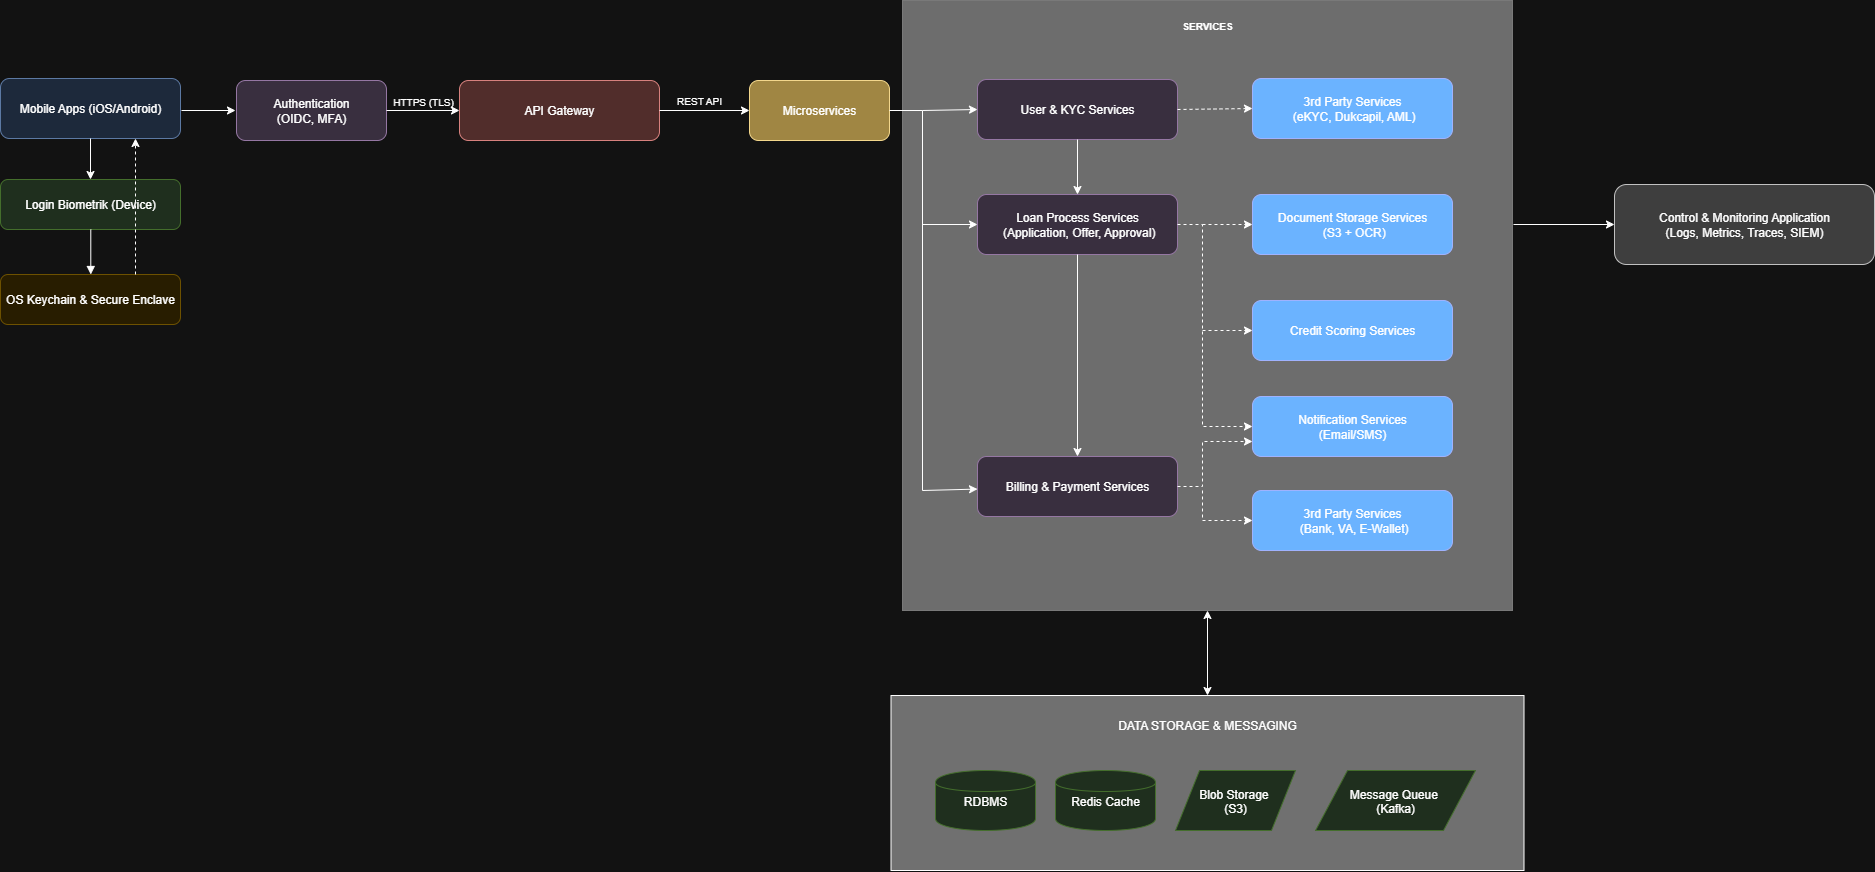

The diagram above was exported from draw.io. Its source (the exported page's mxGraphModel, read from the mxfile embedded in the PNG):
<mxGraphModel dx="3846" dy="1289" grid="1" gridSize="10" guides="1" tooltips="1" connect="1" arrows="1" fold="1" page="1" pageScale="1" pageWidth="1600" pageHeight="1200" math="0" shadow="0">
  <root>
    <mxCell id="0" />
    <mxCell id="1" parent="0" />
    <mxCell id="D2dvSJBulsznXSkZjUXN-6" value="" style="rounded=0;whiteSpace=wrap;html=1;fillColor=light-dark(#FFFFFF,#707070);" vertex="1" parent="1">
      <mxGeometry x="768.5" y="765" width="633" height="175" as="geometry" />
    </mxCell>
    <mxCell id="7igyXKNayghsl_1RYZRh-17" value="" style="whiteSpace=wrap;html=1;aspect=fixed;strokeColor=light-dark(#000000,#797979);fillColor=light-dark(#000000,#6D6D6D);" vertex="1" parent="1">
      <mxGeometry x="780" y="70" width="610" height="610" as="geometry" />
    </mxCell>
    <mxCell id="mobile" value="Mobile Apps (iOS/Android)" style="shape=rectangle;whiteSpace=wrap;rounded=1;fillColor=#dae8fc;strokeColor=#6c8ebf;" parent="1" vertex="1">
      <mxGeometry x="-122" y="148" width="180" height="60" as="geometry" />
    </mxCell>
    <mxCell id="bio" value="Login Biometrik (Device)" style="shape=rectangle;whiteSpace=wrap;rounded=1;fillColor=#d5e8d4;strokeColor=#82b366;" parent="1" vertex="1">
      <mxGeometry x="-122" y="249" width="180" height="50" as="geometry" />
    </mxCell>
    <mxCell id="keychain" value="OS Keychain &amp; Secure Enclave" style="shape=rectangle;whiteSpace=wrap;rounded=1;fillColor=#fff2cc;strokeColor=#d6b656;" parent="1" vertex="1">
      <mxGeometry x="-122" y="344" width="180" height="50" as="geometry" />
    </mxCell>
    <mxCell id="apigw" value="API Gateway" style="shape=rectangle;whiteSpace=wrap;rounded=1;fillColor=#f8cecc;strokeColor=#b85450;" parent="1" vertex="1">
      <mxGeometry x="337" y="150" width="200" height="60" as="geometry" />
    </mxCell>
    <mxCell id="auth" value="Authentication&#10;(OIDC, MFA)" style="shape=rectangle;whiteSpace=wrap;rounded=1;fillColor=#e1d5e7;strokeColor=#9673a6;" parent="1" vertex="1">
      <mxGeometry x="114" y="150" width="150" height="60" as="geometry" />
    </mxCell>
    <mxCell id="userkyc" value="User &amp; KYC Services" style="shape=rectangle;whiteSpace=wrap;rounded=1;fillColor=#e1d5e7;strokeColor=#9673a6;" parent="1" vertex="1">
      <mxGeometry x="855" y="149" width="200" height="60" as="geometry" />
    </mxCell>
    <mxCell id="loan" value="Loan Process Services&#10; (Application, Offer, Approval)" style="shape=rectangle;whiteSpace=wrap;rounded=1;fillColor=#e1d5e7;strokeColor=#9673a6;" parent="1" vertex="1">
      <mxGeometry x="855" y="264" width="200" height="60" as="geometry" />
    </mxCell>
    <mxCell id="billing" value="Billing &amp; Payment Services" style="shape=rectangle;whiteSpace=wrap;rounded=1;fillColor=#e1d5e7;strokeColor=#9673a6;" parent="1" vertex="1">
      <mxGeometry x="855" y="526" width="200" height="60" as="geometry" />
    </mxCell>
    <mxCell id="obs" value="Control &amp; Monitoring Application&#10;(Logs, Metrics, Traces, SIEM)" style="shape=rectangle;whiteSpace=wrap;rounded=1;fillColor=#cccccc;strokeColor=#333333;" parent="1" vertex="1">
      <mxGeometry x="1492" y="254" width="260" height="80" as="geometry" />
    </mxCell>
    <mxCell id="edge2" style="edgeStyle=elbowEdgeStyle;endArrow=block;rounded=0;" parent="1" source="bio" target="keychain" edge="1">
      <mxGeometry relative="1" as="geometry" />
    </mxCell>
    <mxCell id="Rmtr-ritD28WPV-W0xzt-1" value="" style="endArrow=classic;html=1;rounded=0;entryX=0.75;entryY=1;entryDx=0;entryDy=0;exitX=0.75;exitY=0;exitDx=0;exitDy=0;dashed=1;" edge="1" parent="1" source="keychain" target="mobile">
      <mxGeometry width="50" height="50" relative="1" as="geometry">
        <mxPoint x="178" y="328" as="sourcePoint" />
        <mxPoint x="228" y="278" as="targetPoint" />
      </mxGeometry>
    </mxCell>
    <mxCell id="Rmtr-ritD28WPV-W0xzt-2" value="&lt;font style=&quot;font-size: 10px;&quot;&gt;HTTPS (TLS)&lt;/font&gt;" style="text;strokeColor=none;align=center;fillColor=none;html=1;verticalAlign=middle;whiteSpace=wrap;rounded=0;" vertex="1" parent="1">
      <mxGeometry x="261" y="156" width="80" height="30" as="geometry" />
    </mxCell>
    <mxCell id="Rmtr-ritD28WPV-W0xzt-3" value="Microservices" style="shape=rectangle;whiteSpace=wrap;rounded=1;fillColor=light-dark(#F8CECC,#A08643);strokeColor=light-dark(#b85450, #f3d78c);" vertex="1" parent="1">
      <mxGeometry x="627" y="150" width="140" height="60" as="geometry" />
    </mxCell>
    <mxCell id="Rmtr-ritD28WPV-W0xzt-4" value="" style="endArrow=classic;html=1;rounded=0;entryX=0;entryY=0.5;entryDx=0;entryDy=0;" edge="1" parent="1">
      <mxGeometry width="50" height="50" relative="1" as="geometry">
        <mxPoint x="537" y="180" as="sourcePoint" />
        <mxPoint x="627.0000000000002" y="180" as="targetPoint" />
      </mxGeometry>
    </mxCell>
    <mxCell id="Rmtr-ritD28WPV-W0xzt-5" value="&lt;font style=&quot;font-size: 10px;&quot;&gt;REST API&lt;/font&gt;" style="text;strokeColor=none;align=center;fillColor=none;html=1;verticalAlign=middle;whiteSpace=wrap;rounded=0;" vertex="1" parent="1">
      <mxGeometry x="537" y="155" width="80" height="30" as="geometry" />
    </mxCell>
    <mxCell id="Rmtr-ritD28WPV-W0xzt-9" value="" style="endArrow=classic;html=1;rounded=0;exitX=0.5;exitY=1;exitDx=0;exitDy=0;" edge="1" parent="1" source="mobile" target="bio">
      <mxGeometry width="50" height="50" relative="1" as="geometry">
        <mxPoint x="398" y="418" as="sourcePoint" />
        <mxPoint x="448" y="368" as="targetPoint" />
      </mxGeometry>
    </mxCell>
    <mxCell id="Rmtr-ritD28WPV-W0xzt-10" value="" style="endArrow=classic;html=1;rounded=0;entryX=0;entryY=0.5;entryDx=0;entryDy=0;" edge="1" parent="1">
      <mxGeometry width="50" height="50" relative="1" as="geometry">
        <mxPoint x="59" y="180" as="sourcePoint" />
        <mxPoint x="113" y="180" as="targetPoint" />
      </mxGeometry>
    </mxCell>
    <mxCell id="Rmtr-ritD28WPV-W0xzt-11" value="" style="endArrow=classic;html=1;rounded=0;exitX=1;exitY=0.5;exitDx=0;exitDy=0;entryX=0;entryY=0.5;entryDx=0;entryDy=0;" edge="1" parent="1" source="auth" target="apigw">
      <mxGeometry width="50" height="50" relative="1" as="geometry">
        <mxPoint x="270" y="370" as="sourcePoint" />
        <mxPoint x="420" y="370" as="targetPoint" />
      </mxGeometry>
    </mxCell>
    <mxCell id="Rmtr-ritD28WPV-W0xzt-13" value="" style="endArrow=classic;html=1;rounded=0;exitX=0.5;exitY=1;exitDx=0;exitDy=0;" edge="1" parent="1" source="userkyc" target="loan">
      <mxGeometry width="50" height="50" relative="1" as="geometry">
        <mxPoint x="950" y="210" as="sourcePoint" />
        <mxPoint x="680" y="530" as="targetPoint" />
      </mxGeometry>
    </mxCell>
    <mxCell id="Rmtr-ritD28WPV-W0xzt-14" value="" style="endArrow=classic;html=1;rounded=0;exitX=0.5;exitY=1;exitDx=0;exitDy=0;" edge="1" parent="1" source="loan" target="billing">
      <mxGeometry width="50" height="50" relative="1" as="geometry">
        <mxPoint x="960" y="326" as="sourcePoint" />
        <mxPoint x="760" y="476" as="targetPoint" />
      </mxGeometry>
    </mxCell>
    <mxCell id="Rmtr-ritD28WPV-W0xzt-15" value="3rd Party Services&#10; (eKYC, Dukcapil, AML)" style="shape=rectangle;whiteSpace=wrap;rounded=1;fillColor=light-dark(#e1d5e7, #6bb3ff);strokeColor=light-dark(#9673a6, #9fb2fe);" vertex="1" parent="1">
      <mxGeometry x="1130" y="148" width="200" height="60" as="geometry" />
    </mxCell>
    <mxCell id="Rmtr-ritD28WPV-W0xzt-16" value="Document Storage Services&#10; (S3 + OCR)" style="shape=rectangle;whiteSpace=wrap;rounded=1;fillColor=light-dark(#e1d5e7, #6bb3ff);strokeColor=light-dark(#9673a6, #9fb2fe);" vertex="1" parent="1">
      <mxGeometry x="1130" y="264" width="200" height="60" as="geometry" />
    </mxCell>
    <mxCell id="Rmtr-ritD28WPV-W0xzt-17" value="Credit Scoring Services" style="shape=rectangle;whiteSpace=wrap;rounded=1;fillColor=light-dark(#e1d5e7, #6bb3ff);strokeColor=light-dark(#9673a6, #9fb2fe);" vertex="1" parent="1">
      <mxGeometry x="1130" y="370" width="200" height="60" as="geometry" />
    </mxCell>
    <mxCell id="Rmtr-ritD28WPV-W0xzt-18" value="Notification Services&#10;(Email/SMS)" style="shape=rectangle;whiteSpace=wrap;rounded=1;fillColor=light-dark(#e1d5e7, #6bb3ff);strokeColor=light-dark(#9673a6, #9fb2fe);" vertex="1" parent="1">
      <mxGeometry x="1130" y="466" width="200" height="60" as="geometry" />
    </mxCell>
    <mxCell id="7igyXKNayghsl_1RYZRh-1" value="3rd Party Services&#10; (Bank, VA, E-Wallet)" style="shape=rectangle;whiteSpace=wrap;rounded=1;fillColor=light-dark(#e1d5e7, #6bb3ff);strokeColor=light-dark(#9673a6, #9fb2fe);" vertex="1" parent="1">
      <mxGeometry x="1130" y="560" width="200" height="60" as="geometry" />
    </mxCell>
    <mxCell id="7igyXKNayghsl_1RYZRh-3" value="" style="endArrow=none;html=1;rounded=0;" edge="1" parent="1">
      <mxGeometry width="50" height="50" relative="1" as="geometry">
        <mxPoint x="800" y="560" as="sourcePoint" />
        <mxPoint x="800" y="180" as="targetPoint" />
      </mxGeometry>
    </mxCell>
    <mxCell id="7igyXKNayghsl_1RYZRh-4" value="" style="endArrow=classic;html=1;rounded=0;entryX=0;entryY=0.5;entryDx=0;entryDy=0;" edge="1" parent="1" target="userkyc">
      <mxGeometry width="50" height="50" relative="1" as="geometry">
        <mxPoint x="800" y="180" as="sourcePoint" />
        <mxPoint x="1160" y="450" as="targetPoint" />
      </mxGeometry>
    </mxCell>
    <mxCell id="7igyXKNayghsl_1RYZRh-5" value="" style="endArrow=classic;html=1;rounded=0;entryX=0;entryY=0.5;entryDx=0;entryDy=0;" edge="1" parent="1" target="loan">
      <mxGeometry width="50" height="50" relative="1" as="geometry">
        <mxPoint x="800" y="294" as="sourcePoint" />
        <mxPoint x="1160" y="450" as="targetPoint" />
      </mxGeometry>
    </mxCell>
    <mxCell id="7igyXKNayghsl_1RYZRh-6" value="" style="endArrow=classic;html=1;rounded=0;" edge="1" parent="1" target="billing">
      <mxGeometry width="50" height="50" relative="1" as="geometry">
        <mxPoint x="800" y="560" as="sourcePoint" />
        <mxPoint x="1160" y="450" as="targetPoint" />
      </mxGeometry>
    </mxCell>
    <mxCell id="7igyXKNayghsl_1RYZRh-7" value="" style="endArrow=none;html=1;rounded=0;exitX=1;exitY=0.5;exitDx=0;exitDy=0;endFill=0;" edge="1" parent="1" source="Rmtr-ritD28WPV-W0xzt-3">
      <mxGeometry width="50" height="50" relative="1" as="geometry">
        <mxPoint x="1110" y="500" as="sourcePoint" />
        <mxPoint x="800" y="180" as="targetPoint" />
      </mxGeometry>
    </mxCell>
    <mxCell id="7igyXKNayghsl_1RYZRh-8" value="" style="endArrow=classic;html=1;rounded=0;exitX=1;exitY=0.5;exitDx=0;exitDy=0;entryX=0;entryY=0.5;entryDx=0;entryDy=0;dashed=1;" edge="1" parent="1" source="userkyc" target="Rmtr-ritD28WPV-W0xzt-15">
      <mxGeometry width="50" height="50" relative="1" as="geometry">
        <mxPoint x="1110" y="500" as="sourcePoint" />
        <mxPoint x="1160" y="450" as="targetPoint" />
      </mxGeometry>
    </mxCell>
    <mxCell id="7igyXKNayghsl_1RYZRh-12" value="" style="endArrow=classic;html=1;rounded=0;exitX=1;exitY=0.5;exitDx=0;exitDy=0;entryX=0;entryY=0.5;entryDx=0;entryDy=0;dashed=1;" edge="1" parent="1" source="loan" target="Rmtr-ritD28WPV-W0xzt-18">
      <mxGeometry width="50" height="50" relative="1" as="geometry">
        <mxPoint x="1110" y="500" as="sourcePoint" />
        <mxPoint x="1160" y="450" as="targetPoint" />
        <Array as="points">
          <mxPoint x="1080" y="294" />
          <mxPoint x="1080" y="496" />
        </Array>
      </mxGeometry>
    </mxCell>
    <mxCell id="7igyXKNayghsl_1RYZRh-13" value="" style="endArrow=classic;html=1;rounded=0;entryX=0;entryY=0.5;entryDx=0;entryDy=0;dashed=1;" edge="1" parent="1" target="Rmtr-ritD28WPV-W0xzt-16">
      <mxGeometry width="50" height="50" relative="1" as="geometry">
        <mxPoint x="1080" y="294" as="sourcePoint" />
        <mxPoint x="1160" y="450" as="targetPoint" />
      </mxGeometry>
    </mxCell>
    <mxCell id="7igyXKNayghsl_1RYZRh-14" value="" style="endArrow=classic;html=1;rounded=0;entryX=0;entryY=0.5;entryDx=0;entryDy=0;dashed=1;" edge="1" parent="1" target="Rmtr-ritD28WPV-W0xzt-17">
      <mxGeometry width="50" height="50" relative="1" as="geometry">
        <mxPoint x="1080" y="400" as="sourcePoint" />
        <mxPoint x="1160" y="450" as="targetPoint" />
      </mxGeometry>
    </mxCell>
    <mxCell id="7igyXKNayghsl_1RYZRh-15" value="" style="endArrow=classic;html=1;rounded=0;exitX=1;exitY=0.5;exitDx=0;exitDy=0;entryX=0;entryY=0.75;entryDx=0;entryDy=0;dashed=1;" edge="1" parent="1" source="billing" target="Rmtr-ritD28WPV-W0xzt-18">
      <mxGeometry width="50" height="50" relative="1" as="geometry">
        <mxPoint x="1110" y="500" as="sourcePoint" />
        <mxPoint x="1160" y="450" as="targetPoint" />
        <Array as="points">
          <mxPoint x="1080" y="556" />
          <mxPoint x="1080" y="511" />
        </Array>
      </mxGeometry>
    </mxCell>
    <mxCell id="7igyXKNayghsl_1RYZRh-16" value="" style="endArrow=classic;html=1;rounded=0;entryX=0;entryY=0.5;entryDx=0;entryDy=0;dashed=1;" edge="1" parent="1" target="7igyXKNayghsl_1RYZRh-1">
      <mxGeometry width="50" height="50" relative="1" as="geometry">
        <mxPoint x="1080" y="560" as="sourcePoint" />
        <mxPoint x="1160" y="450" as="targetPoint" />
        <Array as="points">
          <mxPoint x="1080" y="590" />
        </Array>
      </mxGeometry>
    </mxCell>
    <mxCell id="7igyXKNayghsl_1RYZRh-18" value="&lt;font style=&quot;font-size: 10px;&quot;&gt;&lt;b&gt;SERVICES&lt;/b&gt;&lt;/font&gt;" style="text;strokeColor=none;align=center;fillColor=none;html=1;verticalAlign=middle;whiteSpace=wrap;rounded=0;" vertex="1" parent="1">
      <mxGeometry x="1045" y="80" width="80" height="30" as="geometry" />
    </mxCell>
    <mxCell id="7igyXKNayghsl_1RYZRh-19" value="" style="endArrow=classic;html=1;rounded=0;entryX=0;entryY=0.5;entryDx=0;entryDy=0;" edge="1" parent="1">
      <mxGeometry width="50" height="50" relative="1" as="geometry">
        <mxPoint x="1391" y="294" as="sourcePoint" />
        <mxPoint x="1492" y="294" as="targetPoint" />
      </mxGeometry>
    </mxCell>
    <mxCell id="D2dvSJBulsznXSkZjUXN-1" value="RDBMS" style="shape=cylinder;fillColor=#d5e8d4;strokeColor=#82b366;" vertex="1" parent="1">
      <mxGeometry x="813" y="840" width="100" height="60" as="geometry" />
    </mxCell>
    <mxCell id="D2dvSJBulsznXSkZjUXN-2" value="Redis Cache" style="shape=cylinder;fillColor=#d5e8d4;strokeColor=#82b366;" vertex="1" parent="1">
      <mxGeometry x="933" y="840" width="100" height="60" as="geometry" />
    </mxCell>
    <mxCell id="D2dvSJBulsznXSkZjUXN-3" value="Blob Storage &#10;(S3)" style="shape=parallelogram;fillColor=#d5e8d4;strokeColor=#82b366;" vertex="1" parent="1">
      <mxGeometry x="1053" y="840" width="120" height="60" as="geometry" />
    </mxCell>
    <mxCell id="D2dvSJBulsznXSkZjUXN-4" value="Message Queue &#10;(Kafka)" style="shape=parallelogram;fillColor=#d5e8d4;strokeColor=#82b366;" vertex="1" parent="1">
      <mxGeometry x="1193" y="840" width="160" height="60" as="geometry" />
    </mxCell>
    <mxCell id="D2dvSJBulsznXSkZjUXN-8" value="DATA STORAGE &amp;amp; MESSAGING" style="text;strokeColor=none;align=center;fillColor=none;html=1;verticalAlign=middle;whiteSpace=wrap;rounded=0;" vertex="1" parent="1">
      <mxGeometry x="985" y="780" width="200" height="30" as="geometry" />
    </mxCell>
    <mxCell id="D2dvSJBulsznXSkZjUXN-9" value="" style="endArrow=classic;startArrow=classic;html=1;rounded=0;entryX=0.5;entryY=1;entryDx=0;entryDy=0;exitX=0.5;exitY=0;exitDx=0;exitDy=0;" edge="1" parent="1" source="D2dvSJBulsznXSkZjUXN-6" target="7igyXKNayghsl_1RYZRh-17">
      <mxGeometry width="50" height="50" relative="1" as="geometry">
        <mxPoint x="770" y="740" as="sourcePoint" />
        <mxPoint x="820" y="690" as="targetPoint" />
      </mxGeometry>
    </mxCell>
  </root>
</mxGraphModel>